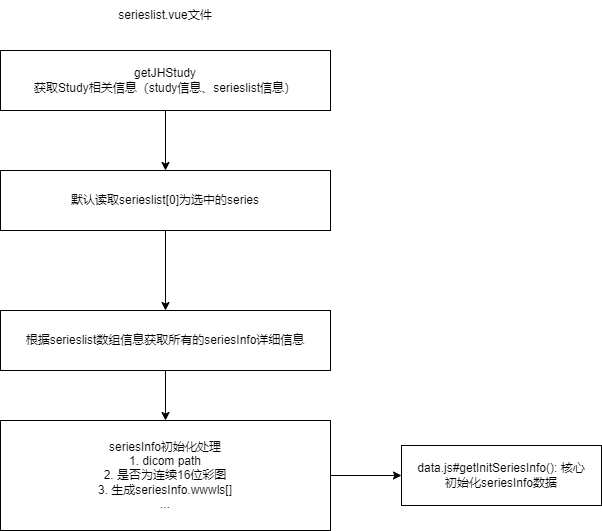

The diagram above was exported from draw.io. Its source (the exported page's mxGraphModel, read from the mxfile embedded in the PNG):
<mxGraphModel dx="1950" dy="962" grid="1" gridSize="10" guides="1" tooltips="1" connect="1" arrows="1" fold="1" page="1" pageScale="1" pageWidth="827" pageHeight="1169" math="0" shadow="0">
  <root>
    <mxCell id="0" />
    <mxCell id="1" parent="0" />
    <mxCell id="z7o4KjjH3xxJEs22kSfh-3" style="edgeStyle=orthogonalEdgeStyle;rounded=0;orthogonalLoop=1;jettySize=auto;html=1;exitX=0.5;exitY=1;exitDx=0;exitDy=0;" edge="1" parent="1" source="z7o4KjjH3xxJEs22kSfh-1" target="z7o4KjjH3xxJEs22kSfh-2">
      <mxGeometry relative="1" as="geometry" />
    </mxCell>
    <mxCell id="z7o4KjjH3xxJEs22kSfh-1" value="getJHStudy&lt;br&gt;获取Study相关信息（study信息、serieslist信息）" style="rounded=0;whiteSpace=wrap;html=1;" vertex="1" parent="1">
      <mxGeometry x="249" y="100" width="330" height="60" as="geometry" />
    </mxCell>
    <mxCell id="z7o4KjjH3xxJEs22kSfh-5" style="edgeStyle=orthogonalEdgeStyle;rounded=0;orthogonalLoop=1;jettySize=auto;html=1;exitX=0.5;exitY=1;exitDx=0;exitDy=0;" edge="1" parent="1" source="z7o4KjjH3xxJEs22kSfh-2" target="z7o4KjjH3xxJEs22kSfh-4">
      <mxGeometry relative="1" as="geometry" />
    </mxCell>
    <mxCell id="z7o4KjjH3xxJEs22kSfh-2" value="默认读取serieslist[0]为选中的series" style="rounded=0;whiteSpace=wrap;html=1;" vertex="1" parent="1">
      <mxGeometry x="249" y="220" width="330" height="60" as="geometry" />
    </mxCell>
    <mxCell id="z7o4KjjH3xxJEs22kSfh-9" style="edgeStyle=orthogonalEdgeStyle;rounded=0;orthogonalLoop=1;jettySize=auto;html=1;exitX=0.5;exitY=1;exitDx=0;exitDy=0;" edge="1" parent="1" source="z7o4KjjH3xxJEs22kSfh-4" target="z7o4KjjH3xxJEs22kSfh-6">
      <mxGeometry relative="1" as="geometry" />
    </mxCell>
    <mxCell id="z7o4KjjH3xxJEs22kSfh-4" value="根据serieslist数组信息获取所有的seriesInfo详细信息" style="rounded=0;whiteSpace=wrap;html=1;" vertex="1" parent="1">
      <mxGeometry x="249" y="360" width="330" height="60" as="geometry" />
    </mxCell>
    <mxCell id="z7o4KjjH3xxJEs22kSfh-8" style="edgeStyle=orthogonalEdgeStyle;rounded=0;orthogonalLoop=1;jettySize=auto;html=1;exitX=1;exitY=0.5;exitDx=0;exitDy=0;" edge="1" parent="1" source="z7o4KjjH3xxJEs22kSfh-6" target="z7o4KjjH3xxJEs22kSfh-7">
      <mxGeometry relative="1" as="geometry" />
    </mxCell>
    <mxCell id="z7o4KjjH3xxJEs22kSfh-6" value="seriesInfo初始化处理&lt;br&gt;1. dicom path&lt;br&gt;2. 是否为连续16位彩图&lt;br&gt;3. 生成seriesInfo.wwwls[]&lt;br&gt;..." style="rounded=0;whiteSpace=wrap;html=1;" vertex="1" parent="1">
      <mxGeometry x="249" y="470" width="330" height="110" as="geometry" />
    </mxCell>
    <mxCell id="z7o4KjjH3xxJEs22kSfh-7" value="data.js#getInitSeriesInfo(): 核心&lt;br&gt;初始化seriesInfo数据" style="rounded=0;whiteSpace=wrap;html=1;" vertex="1" parent="1">
      <mxGeometry x="650" y="495" width="200" height="60" as="geometry" />
    </mxCell>
    <mxCell id="z7o4KjjH3xxJEs22kSfh-10" value="serieslist.vue文件" style="text;html=1;align=center;verticalAlign=middle;whiteSpace=wrap;rounded=0;" vertex="1" parent="1">
      <mxGeometry x="346" y="50" width="136" height="30" as="geometry" />
    </mxCell>
  </root>
</mxGraphModel>